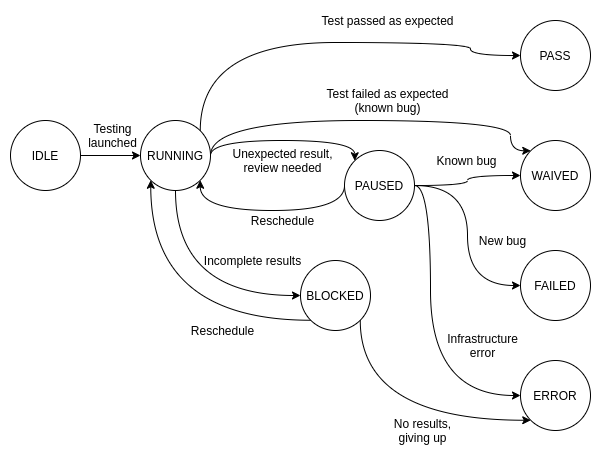

The diagram above was exported from draw.io. Its source (the exported page's mxGraphModel, read from the mxfile embedded in the PNG):
<mxGraphModel dx="1422" dy="807" grid="1" gridSize="10" guides="1" tooltips="1" connect="1" arrows="1" fold="1" page="1" pageScale="1" pageWidth="827" pageHeight="1169" math="0" shadow="0">
  <root>
    <mxCell id="0" />
    <mxCell id="1" parent="0" />
    <mxCell id="MoUvorV_KatJOrePRZvO-17" style="edgeStyle=orthogonalEdgeStyle;curved=1;rounded=0;orthogonalLoop=1;jettySize=auto;html=1;exitX=1;exitY=0.5;exitDx=0;exitDy=0;entryX=0;entryY=0.5;entryDx=0;entryDy=0;" edge="1" parent="1" source="MoUvorV_KatJOrePRZvO-1" target="MoUvorV_KatJOrePRZvO-4">
      <mxGeometry relative="1" as="geometry" />
    </mxCell>
    <mxCell id="MoUvorV_KatJOrePRZvO-1" value="IDLE" style="ellipse;whiteSpace=wrap;html=1;aspect=fixed;" vertex="1" parent="1">
      <mxGeometry x="80" y="250" width="70" height="70" as="geometry" />
    </mxCell>
    <mxCell id="MoUvorV_KatJOrePRZvO-32" style="edgeStyle=orthogonalEdgeStyle;curved=1;rounded=0;orthogonalLoop=1;jettySize=auto;html=1;exitX=0;exitY=1;exitDx=0;exitDy=0;entryX=0;entryY=1;entryDx=0;entryDy=0;" edge="1" parent="1" source="MoUvorV_KatJOrePRZvO-2" target="MoUvorV_KatJOrePRZvO-4">
      <mxGeometry relative="1" as="geometry" />
    </mxCell>
    <mxCell id="MoUvorV_KatJOrePRZvO-33" style="edgeStyle=orthogonalEdgeStyle;curved=1;rounded=0;orthogonalLoop=1;jettySize=auto;html=1;exitX=1;exitY=1;exitDx=0;exitDy=0;entryX=0;entryY=1;entryDx=0;entryDy=0;" edge="1" parent="1" source="MoUvorV_KatJOrePRZvO-2" target="MoUvorV_KatJOrePRZvO-5">
      <mxGeometry relative="1" as="geometry">
        <Array as="points">
          <mxPoint x="430" y="550" />
        </Array>
      </mxGeometry>
    </mxCell>
    <mxCell id="MoUvorV_KatJOrePRZvO-2" value="BLOCKED" style="ellipse;whiteSpace=wrap;html=1;aspect=fixed;" vertex="1" parent="1">
      <mxGeometry x="370" y="390" width="70" height="70" as="geometry" />
    </mxCell>
    <mxCell id="MoUvorV_KatJOrePRZvO-27" style="edgeStyle=orthogonalEdgeStyle;curved=1;rounded=0;orthogonalLoop=1;jettySize=auto;html=1;exitX=0;exitY=0.5;exitDx=0;exitDy=0;entryX=1;entryY=1;entryDx=0;entryDy=0;" edge="1" parent="1" source="MoUvorV_KatJOrePRZvO-3" target="MoUvorV_KatJOrePRZvO-4">
      <mxGeometry relative="1" as="geometry">
        <Array as="points">
          <mxPoint x="414" y="340" />
          <mxPoint x="270" y="340" />
        </Array>
      </mxGeometry>
    </mxCell>
    <mxCell id="MoUvorV_KatJOrePRZvO-28" style="edgeStyle=orthogonalEdgeStyle;curved=1;rounded=0;orthogonalLoop=1;jettySize=auto;html=1;exitX=1;exitY=0.5;exitDx=0;exitDy=0;entryX=0;entryY=0.5;entryDx=0;entryDy=0;" edge="1" parent="1" source="MoUvorV_KatJOrePRZvO-3" target="MoUvorV_KatJOrePRZvO-7">
      <mxGeometry relative="1" as="geometry" />
    </mxCell>
    <mxCell id="MoUvorV_KatJOrePRZvO-29" style="edgeStyle=orthogonalEdgeStyle;curved=1;rounded=0;orthogonalLoop=1;jettySize=auto;html=1;exitX=1;exitY=0.5;exitDx=0;exitDy=0;entryX=0;entryY=0.5;entryDx=0;entryDy=0;" edge="1" parent="1" source="MoUvorV_KatJOrePRZvO-3" target="MoUvorV_KatJOrePRZvO-6">
      <mxGeometry relative="1" as="geometry" />
    </mxCell>
    <mxCell id="MoUvorV_KatJOrePRZvO-30" style="edgeStyle=orthogonalEdgeStyle;curved=1;rounded=0;orthogonalLoop=1;jettySize=auto;html=1;exitX=1;exitY=0.5;exitDx=0;exitDy=0;entryX=0;entryY=0.5;entryDx=0;entryDy=0;" edge="1" parent="1" source="MoUvorV_KatJOrePRZvO-3" target="MoUvorV_KatJOrePRZvO-5">
      <mxGeometry relative="1" as="geometry">
        <Array as="points">
          <mxPoint x="500" y="315" />
          <mxPoint x="500" y="525" />
        </Array>
      </mxGeometry>
    </mxCell>
    <mxCell id="MoUvorV_KatJOrePRZvO-3" value="PAUSED" style="ellipse;whiteSpace=wrap;html=1;aspect=fixed;" vertex="1" parent="1">
      <mxGeometry x="414" y="280" width="70" height="70" as="geometry" />
    </mxCell>
    <mxCell id="MoUvorV_KatJOrePRZvO-21" style="edgeStyle=orthogonalEdgeStyle;curved=1;rounded=0;orthogonalLoop=1;jettySize=auto;html=1;exitX=1;exitY=0;exitDx=0;exitDy=0;entryX=0;entryY=0.5;entryDx=0;entryDy=0;" edge="1" parent="1" source="MoUvorV_KatJOrePRZvO-4" target="MoUvorV_KatJOrePRZvO-8">
      <mxGeometry relative="1" as="geometry">
        <Array as="points">
          <mxPoint x="270" y="172" />
          <mxPoint x="540" y="172" />
          <mxPoint x="540" y="185" />
        </Array>
      </mxGeometry>
    </mxCell>
    <mxCell id="MoUvorV_KatJOrePRZvO-25" style="edgeStyle=orthogonalEdgeStyle;curved=1;rounded=0;orthogonalLoop=1;jettySize=auto;html=1;exitX=1;exitY=0.5;exitDx=0;exitDy=0;entryX=0;entryY=0;entryDx=0;entryDy=0;" edge="1" parent="1" source="MoUvorV_KatJOrePRZvO-4" target="MoUvorV_KatJOrePRZvO-7">
      <mxGeometry relative="1" as="geometry">
        <Array as="points">
          <mxPoint x="280" y="250" />
          <mxPoint x="580" y="250" />
          <mxPoint x="580" y="280" />
        </Array>
      </mxGeometry>
    </mxCell>
    <mxCell id="MoUvorV_KatJOrePRZvO-26" style="edgeStyle=orthogonalEdgeStyle;curved=1;rounded=0;orthogonalLoop=1;jettySize=auto;html=1;exitX=1;exitY=0.5;exitDx=0;exitDy=0;entryX=0;entryY=0;entryDx=0;entryDy=0;" edge="1" parent="1" source="MoUvorV_KatJOrePRZvO-4" target="MoUvorV_KatJOrePRZvO-3">
      <mxGeometry relative="1" as="geometry">
        <Array as="points">
          <mxPoint x="280" y="270" />
          <mxPoint x="424" y="270" />
        </Array>
      </mxGeometry>
    </mxCell>
    <mxCell id="MoUvorV_KatJOrePRZvO-31" style="edgeStyle=orthogonalEdgeStyle;curved=1;rounded=0;orthogonalLoop=1;jettySize=auto;html=1;exitX=0.5;exitY=1;exitDx=0;exitDy=0;entryX=0;entryY=0.5;entryDx=0;entryDy=0;" edge="1" parent="1" source="MoUvorV_KatJOrePRZvO-4" target="MoUvorV_KatJOrePRZvO-2">
      <mxGeometry relative="1" as="geometry" />
    </mxCell>
    <mxCell id="MoUvorV_KatJOrePRZvO-4" value="RUNNING" style="ellipse;whiteSpace=wrap;html=1;aspect=fixed;" vertex="1" parent="1">
      <mxGeometry x="210" y="250" width="70" height="70" as="geometry" />
    </mxCell>
    <mxCell id="MoUvorV_KatJOrePRZvO-5" value="ERROR" style="ellipse;whiteSpace=wrap;html=1;aspect=fixed;" vertex="1" parent="1">
      <mxGeometry x="590" y="490" width="70" height="70" as="geometry" />
    </mxCell>
    <mxCell id="MoUvorV_KatJOrePRZvO-6" value="FAILED" style="ellipse;whiteSpace=wrap;html=1;aspect=fixed;" vertex="1" parent="1">
      <mxGeometry x="590" y="380" width="70" height="70" as="geometry" />
    </mxCell>
    <mxCell id="MoUvorV_KatJOrePRZvO-7" value="WAIVED" style="ellipse;whiteSpace=wrap;html=1;aspect=fixed;" vertex="1" parent="1">
      <mxGeometry x="590" y="270" width="70" height="70" as="geometry" />
    </mxCell>
    <mxCell id="MoUvorV_KatJOrePRZvO-8" value="PASS" style="ellipse;whiteSpace=wrap;html=1;aspect=fixed;" vertex="1" parent="1">
      <mxGeometry x="590" y="150" width="70" height="70" as="geometry" />
    </mxCell>
    <mxCell id="MoUvorV_KatJOrePRZvO-34" value="Test passed as expected" style="text;html=1;strokeColor=none;fillColor=none;align=center;verticalAlign=middle;whiteSpace=wrap;rounded=0;" vertex="1" parent="1">
      <mxGeometry x="385" y="140" width="145" height="20" as="geometry" />
    </mxCell>
    <mxCell id="MoUvorV_KatJOrePRZvO-35" value="Test failed as expected (known bug)" style="text;html=1;strokeColor=none;fillColor=none;align=center;verticalAlign=middle;whiteSpace=wrap;rounded=0;" vertex="1" parent="1">
      <mxGeometry x="385" y="220" width="145" height="20" as="geometry" />
    </mxCell>
    <mxCell id="MoUvorV_KatJOrePRZvO-36" value="Unexpected result, review needed" style="text;html=1;strokeColor=none;fillColor=none;align=center;verticalAlign=middle;whiteSpace=wrap;rounded=0;" vertex="1" parent="1">
      <mxGeometry x="300" y="280" width="105" height="20" as="geometry" />
    </mxCell>
    <mxCell id="MoUvorV_KatJOrePRZvO-38" value="Reschedule" style="text;html=1;strokeColor=none;fillColor=none;align=center;verticalAlign=middle;whiteSpace=wrap;rounded=0;" vertex="1" parent="1">
      <mxGeometry x="300" y="340" width="105" height="20" as="geometry" />
    </mxCell>
    <mxCell id="MoUvorV_KatJOrePRZvO-39" value="Incomplete results" style="text;html=1;strokeColor=none;fillColor=none;align=center;verticalAlign=middle;whiteSpace=wrap;rounded=0;rotation=0;" vertex="1" parent="1">
      <mxGeometry x="270" y="380" width="105" height="20" as="geometry" />
    </mxCell>
    <mxCell id="MoUvorV_KatJOrePRZvO-40" value="Known bug" style="text;html=1;strokeColor=none;fillColor=none;align=center;verticalAlign=middle;whiteSpace=wrap;rounded=0;" vertex="1" parent="1">
      <mxGeometry x="484" y="280" width="105" height="20" as="geometry" />
    </mxCell>
    <mxCell id="MoUvorV_KatJOrePRZvO-42" value="Reschedule" style="text;html=1;strokeColor=none;fillColor=none;align=center;verticalAlign=middle;whiteSpace=wrap;rounded=0;" vertex="1" parent="1">
      <mxGeometry x="240" y="450" width="105" height="20" as="geometry" />
    </mxCell>
    <mxCell id="MoUvorV_KatJOrePRZvO-43" value="New bug" style="text;html=1;strokeColor=none;fillColor=none;align=center;verticalAlign=middle;whiteSpace=wrap;rounded=0;" vertex="1" parent="1">
      <mxGeometry x="520" y="360" width="105" height="20" as="geometry" />
    </mxCell>
    <mxCell id="MoUvorV_KatJOrePRZvO-44" value="Infrastructure error" style="text;html=1;strokeColor=none;fillColor=none;align=center;verticalAlign=middle;whiteSpace=wrap;rounded=0;" vertex="1" parent="1">
      <mxGeometry x="515" y="450" width="75" height="50" as="geometry" />
    </mxCell>
    <mxCell id="MoUvorV_KatJOrePRZvO-45" value="No results,&lt;br&gt;giving up" style="text;html=1;strokeColor=none;fillColor=none;align=center;verticalAlign=middle;whiteSpace=wrap;rounded=0;" vertex="1" parent="1">
      <mxGeometry x="455" y="535" width="75" height="50" as="geometry" />
    </mxCell>
    <mxCell id="MoUvorV_KatJOrePRZvO-46" value="Testing&lt;br&gt;launched" style="text;html=1;strokeColor=none;fillColor=none;align=center;verticalAlign=middle;whiteSpace=wrap;rounded=0;" vertex="1" parent="1">
      <mxGeometry x="130" y="240" width="105" height="50" as="geometry" />
    </mxCell>
  </root>
</mxGraphModel>